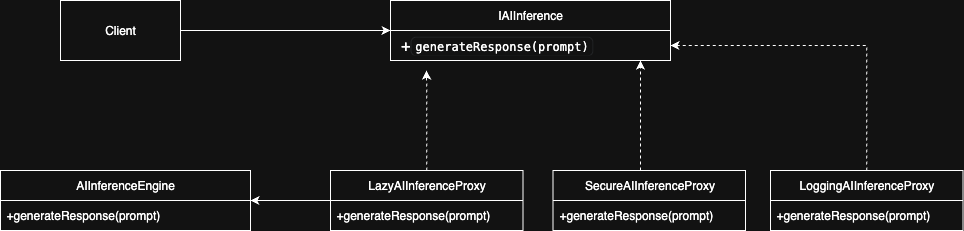

The diagram above was exported from draw.io. Its source (the exported page's mxGraphModel, read from the mxfile embedded in the PNG):
<mxGraphModel dx="1963" dy="689" grid="1" gridSize="10" guides="1" tooltips="1" connect="1" arrows="1" fold="1" page="1" pageScale="1" pageWidth="850" pageHeight="1100" math="0" shadow="0">
  <root>
    <mxCell id="0" />
    <mxCell id="1" parent="0" />
    <mxCell id="2" value="&lt;span style=&quot;text-align: start;&quot;&gt;AIInferenceEngine&lt;/span&gt;" style="swimlane;fontStyle=0;childLayout=stackLayout;horizontal=1;startSize=30;horizontalStack=0;resizeParent=1;resizeParentMax=0;resizeLast=0;collapsible=1;marginBottom=0;whiteSpace=wrap;html=1;fontColor=default;fontFamily=Helvetica;labelBackgroundColor=default;" vertex="1" parent="1">
      <mxGeometry x="-330" y="2450" width="250" height="60" as="geometry" />
    </mxCell>
    <mxCell id="3" value="&lt;span style=&quot;&quot;&gt;+generateResponse(prompt)&lt;/span&gt;" style="text;strokeColor=none;fillColor=none;align=left;verticalAlign=middle;spacingLeft=4;spacingRight=4;overflow=hidden;points=[[0,0.5],[1,0.5]];portConstraint=eastwest;rotatable=0;whiteSpace=wrap;html=1;fontColor=default;fontFamily=Helvetica;labelBackgroundColor=default;" vertex="1" parent="2">
      <mxGeometry y="30" width="250" height="30" as="geometry" />
    </mxCell>
    <mxCell id="4" value="&lt;span style=&quot;text-align: left;&quot;&gt;IAIInference&lt;/span&gt;" style="swimlane;fontStyle=0;childLayout=stackLayout;horizontal=1;startSize=30;horizontalStack=0;resizeParent=1;resizeParentMax=0;resizeLast=0;collapsible=1;marginBottom=0;whiteSpace=wrap;html=1;fontColor=default;fontFamily=Helvetica;labelBackgroundColor=default;" vertex="1" parent="1">
      <mxGeometry x="60" y="2280" width="280" height="60" as="geometry" />
    </mxCell>
    <mxCell id="5" value="&lt;span&gt;&lt;font style=&quot;&quot;&gt;&lt;span style=&quot;font-size: 16px;&quot;&gt;&amp;nbsp;+&lt;/span&gt;&lt;code style=&quot;font-size: 0.75rem; border-radius: 6px; border: 1px solid rgb(232, 234, 236); padding: 0.125rem 0.25rem; text-size-adjust: auto;&quot;&gt;generateResponse(prompt)&lt;/code&gt;&lt;/font&gt;&lt;/span&gt;" style="text;strokeColor=none;fillColor=none;align=left;verticalAlign=middle;spacingLeft=4;spacingRight=4;overflow=hidden;points=[[0,0.5],[1,0.5]];portConstraint=eastwest;rotatable=0;whiteSpace=wrap;html=1;fontColor=default;fontFamily=Helvetica;labelBackgroundColor=default;" vertex="1" parent="4">
      <mxGeometry y="30" width="280" height="30" as="geometry" />
    </mxCell>
    <mxCell id="6" style="edgeStyle=orthogonalEdgeStyle;rounded=0;orthogonalLoop=1;jettySize=auto;html=1;fontColor=default;fontFamily=Helvetica;labelBackgroundColor=default;" edge="1" source="7" target="4" parent="1">
      <mxGeometry relative="1" as="geometry" />
    </mxCell>
    <mxCell id="7" value="Client" style="rounded=0;whiteSpace=wrap;html=1;fontColor=default;fontFamily=Helvetica;labelBackgroundColor=default;" vertex="1" parent="1">
      <mxGeometry x="-270" y="2280" width="120" height="60" as="geometry" />
    </mxCell>
    <mxCell id="8" style="edgeStyle=orthogonalEdgeStyle;rounded=0;orthogonalLoop=1;jettySize=auto;html=1;fontColor=default;fontFamily=Helvetica;labelBackgroundColor=default;" edge="1" source="9" target="2" parent="1">
      <mxGeometry relative="1" as="geometry" />
    </mxCell>
    <mxCell id="9" value="&lt;span style=&quot;text-align: left;&quot;&gt;LazyAIInferenceProxy&lt;/span&gt;" style="swimlane;fontStyle=0;childLayout=stackLayout;horizontal=1;startSize=30;horizontalStack=0;resizeParent=1;resizeParentMax=0;resizeLast=0;collapsible=1;marginBottom=0;whiteSpace=wrap;html=1;fontColor=default;fontFamily=Helvetica;labelBackgroundColor=default;" vertex="1" parent="1">
      <mxGeometry y="2450" width="192.5" height="60" as="geometry" />
    </mxCell>
    <mxCell id="10" value="&lt;span style=&quot;&quot;&gt;+generateResponse(prompt)&lt;/span&gt;" style="text;strokeColor=none;fillColor=none;align=left;verticalAlign=middle;spacingLeft=4;spacingRight=4;overflow=hidden;points=[[0,0.5],[1,0.5]];portConstraint=eastwest;rotatable=0;whiteSpace=wrap;html=1;fontColor=default;fontFamily=Helvetica;labelBackgroundColor=default;" vertex="1" parent="9">
      <mxGeometry y="30" width="192.5" height="30" as="geometry" />
    </mxCell>
    <mxCell id="11" style="edgeStyle=orthogonalEdgeStyle;rounded=0;orthogonalLoop=1;jettySize=auto;html=1;dashed=1;fontColor=default;fontFamily=Helvetica;labelBackgroundColor=default;" edge="1" source="12" target="4" parent="1">
      <mxGeometry relative="1" as="geometry">
        <Array as="points">
          <mxPoint x="310" y="2420" />
          <mxPoint x="310" y="2420" />
        </Array>
      </mxGeometry>
    </mxCell>
    <mxCell id="12" value="&lt;span style=&quot;text-align: left;&quot;&gt;SecureAIInferenceProxy&lt;/span&gt;" style="swimlane;fontStyle=0;childLayout=stackLayout;horizontal=1;startSize=30;horizontalStack=0;resizeParent=1;resizeParentMax=0;resizeLast=0;collapsible=1;marginBottom=0;whiteSpace=wrap;html=1;fontColor=default;fontFamily=Helvetica;labelBackgroundColor=default;" vertex="1" parent="1">
      <mxGeometry x="222.5" y="2450" width="192.5" height="60" as="geometry" />
    </mxCell>
    <mxCell id="13" value="&lt;span style=&quot;&quot;&gt;+generateResponse(prompt)&lt;/span&gt;" style="text;strokeColor=none;fillColor=none;align=left;verticalAlign=middle;spacingLeft=4;spacingRight=4;overflow=hidden;points=[[0,0.5],[1,0.5]];portConstraint=eastwest;rotatable=0;whiteSpace=wrap;html=1;fontColor=default;fontFamily=Helvetica;labelBackgroundColor=default;" vertex="1" parent="12">
      <mxGeometry y="30" width="192.5" height="30" as="geometry" />
    </mxCell>
    <mxCell id="14" style="edgeStyle=orthogonalEdgeStyle;rounded=0;orthogonalLoop=1;jettySize=auto;html=1;dashed=1;fontColor=default;fontFamily=Helvetica;labelBackgroundColor=default;" edge="1" source="9" parent="1">
      <mxGeometry relative="1" as="geometry">
        <mxPoint x="96" y="2350" as="targetPoint" />
        <Array as="points">
          <mxPoint x="96" y="2380" />
          <mxPoint x="96" y="2380" />
        </Array>
      </mxGeometry>
    </mxCell>
    <mxCell id="15" style="edgeStyle=orthogonalEdgeStyle;rounded=0;orthogonalLoop=1;jettySize=auto;html=1;entryX=1;entryY=0.5;entryDx=0;entryDy=0;dashed=1;fontColor=default;fontFamily=Helvetica;labelBackgroundColor=default;" edge="1" source="16" target="5" parent="1">
      <mxGeometry relative="1" as="geometry" />
    </mxCell>
    <mxCell id="16" value="&lt;span style=&quot;text-align: start;&quot;&gt;LoggingAIInferenceProxy&lt;/span&gt;" style="swimlane;fontStyle=0;childLayout=stackLayout;horizontal=1;startSize=30;horizontalStack=0;resizeParent=1;resizeParentMax=0;resizeLast=0;collapsible=1;marginBottom=0;whiteSpace=wrap;html=1;fontColor=default;fontFamily=Helvetica;labelBackgroundColor=default;" vertex="1" parent="1">
      <mxGeometry x="440" y="2450" width="192.5" height="60" as="geometry" />
    </mxCell>
    <mxCell id="17" value="&lt;span style=&quot;&quot;&gt;+generateResponse(prompt)&lt;/span&gt;" style="text;strokeColor=none;fillColor=none;align=left;verticalAlign=middle;spacingLeft=4;spacingRight=4;overflow=hidden;points=[[0,0.5],[1,0.5]];portConstraint=eastwest;rotatable=0;whiteSpace=wrap;html=1;fontColor=default;fontFamily=Helvetica;labelBackgroundColor=default;" vertex="1" parent="16">
      <mxGeometry y="30" width="192.5" height="30" as="geometry" />
    </mxCell>
  </root>
</mxGraphModel>